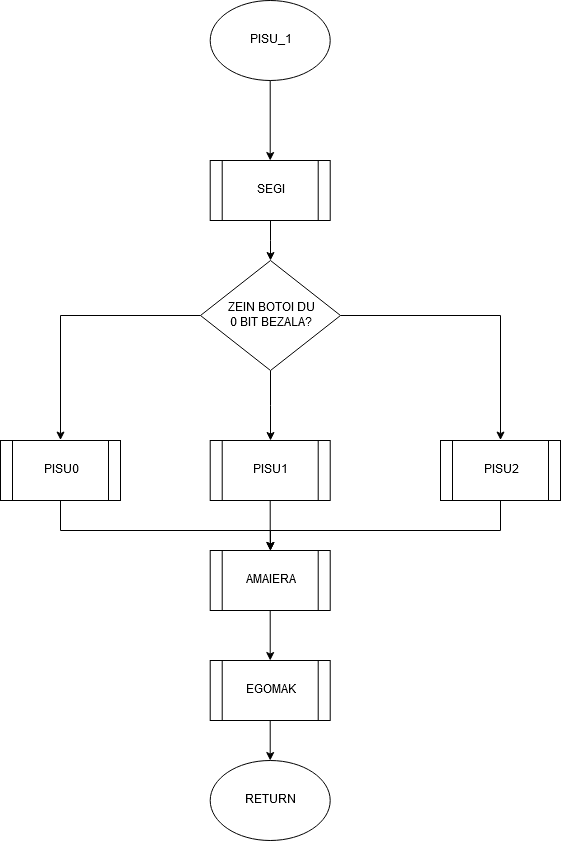

The diagram above was exported from draw.io. Its source (the exported page's mxGraphModel, read from the mxfile embedded in the PNG):
<mxGraphModel dx="780" dy="1113" grid="1" gridSize="10" guides="1" tooltips="1" connect="1" arrows="1" fold="1" page="1" pageScale="1" pageWidth="827" pageHeight="1169" math="0" shadow="0">
  <root>
    <mxCell id="0" />
    <mxCell id="1" parent="0" />
    <mxCell id="kGxmLS3HWAZryBBlspzM-142" style="edgeStyle=orthogonalEdgeStyle;rounded=0;orthogonalLoop=1;jettySize=auto;html=1;" parent="1" source="kGxmLS3HWAZryBBlspzM-106" target="kGxmLS3HWAZryBBlspzM-110" edge="1">
      <mxGeometry relative="1" as="geometry" />
    </mxCell>
    <mxCell id="kGxmLS3HWAZryBBlspzM-106" value="PISU_1" style="ellipse;whiteSpace=wrap;html=1;" parent="1" vertex="1">
      <mxGeometry x="299.71" y="250" width="120" height="80" as="geometry" />
    </mxCell>
    <mxCell id="kGxmLS3HWAZryBBlspzM-113" value="" style="edgeStyle=orthogonalEdgeStyle;rounded=0;orthogonalLoop=1;jettySize=auto;html=1;" parent="1" source="kGxmLS3HWAZryBBlspzM-110" target="kGxmLS3HWAZryBBlspzM-112" edge="1">
      <mxGeometry relative="1" as="geometry" />
    </mxCell>
    <mxCell id="kGxmLS3HWAZryBBlspzM-110" value="SEGI" style="shape=process;whiteSpace=wrap;html=1;backgroundOutline=1;" parent="1" vertex="1">
      <mxGeometry x="299.71" y="410" width="120" height="60" as="geometry" />
    </mxCell>
    <mxCell id="kGxmLS3HWAZryBBlspzM-119" value="" style="edgeStyle=orthogonalEdgeStyle;rounded=0;orthogonalLoop=1;jettySize=auto;html=1;" parent="1" source="kGxmLS3HWAZryBBlspzM-112" target="kGxmLS3HWAZryBBlspzM-116" edge="1">
      <mxGeometry relative="1" as="geometry" />
    </mxCell>
    <mxCell id="kGxmLS3HWAZryBBlspzM-120" style="edgeStyle=orthogonalEdgeStyle;rounded=0;orthogonalLoop=1;jettySize=auto;html=1;entryX=0.5;entryY=0;entryDx=0;entryDy=0;" parent="1" source="kGxmLS3HWAZryBBlspzM-112" edge="1">
      <mxGeometry relative="1" as="geometry">
        <mxPoint x="589.9957142857145" y="689.5714285714287" as="targetPoint" />
      </mxGeometry>
    </mxCell>
    <mxCell id="kGxmLS3HWAZryBBlspzM-121" style="edgeStyle=orthogonalEdgeStyle;rounded=0;orthogonalLoop=1;jettySize=auto;html=1;entryX=0.5;entryY=0;entryDx=0;entryDy=0;" parent="1" source="kGxmLS3HWAZryBBlspzM-112" edge="1">
      <mxGeometry relative="1" as="geometry">
        <mxPoint x="149.99571428571434" y="689.5714285714287" as="targetPoint" />
      </mxGeometry>
    </mxCell>
    <mxCell id="kGxmLS3HWAZryBBlspzM-112" value="&lt;div&gt;ZEIN BOTOI DU&lt;/div&gt;&lt;div&gt;0 BIT BEZALA?&lt;/div&gt;" style="rhombus;whiteSpace=wrap;html=1;" parent="1" vertex="1">
      <mxGeometry x="290" y="510" width="140" height="110" as="geometry" />
    </mxCell>
    <mxCell id="kGxmLS3HWAZryBBlspzM-126" value="" style="edgeStyle=orthogonalEdgeStyle;rounded=0;orthogonalLoop=1;jettySize=auto;html=1;" parent="1" source="kGxmLS3HWAZryBBlspzM-116" target="kGxmLS3HWAZryBBlspzM-122" edge="1">
      <mxGeometry relative="1" as="geometry" />
    </mxCell>
    <mxCell id="kGxmLS3HWAZryBBlspzM-116" value="PISU1" style="shape=process;whiteSpace=wrap;html=1;backgroundOutline=1;" parent="1" vertex="1">
      <mxGeometry x="299.71" y="690" width="120" height="60" as="geometry" />
    </mxCell>
    <mxCell id="kGxmLS3HWAZryBBlspzM-123" style="edgeStyle=orthogonalEdgeStyle;rounded=0;orthogonalLoop=1;jettySize=auto;html=1;entryX=0.5;entryY=0;entryDx=0;entryDy=0;" parent="1" target="kGxmLS3HWAZryBBlspzM-122" edge="1">
      <mxGeometry relative="1" as="geometry">
        <mxPoint x="149.99571428571434" y="750" as="sourcePoint" />
        <Array as="points">
          <mxPoint x="149.71" y="780" />
          <mxPoint x="359.71" y="780" />
        </Array>
      </mxGeometry>
    </mxCell>
    <mxCell id="kGxmLS3HWAZryBBlspzM-117" value="PISU0" style="shape=process;whiteSpace=wrap;html=1;backgroundOutline=1;" parent="1" vertex="1">
      <mxGeometry x="90" y="690" width="120" height="60" as="geometry" />
    </mxCell>
    <mxCell id="kGxmLS3HWAZryBBlspzM-125" style="edgeStyle=orthogonalEdgeStyle;rounded=0;orthogonalLoop=1;jettySize=auto;html=1;entryX=0.5;entryY=0;entryDx=0;entryDy=0;" parent="1" target="kGxmLS3HWAZryBBlspzM-122" edge="1">
      <mxGeometry relative="1" as="geometry">
        <mxPoint x="589.9957142857145" y="750" as="sourcePoint" />
        <Array as="points">
          <mxPoint x="589.71" y="780" />
          <mxPoint x="359.71" y="780" />
        </Array>
      </mxGeometry>
    </mxCell>
    <mxCell id="kGxmLS3HWAZryBBlspzM-118" value="PISU2" style="shape=process;whiteSpace=wrap;html=1;backgroundOutline=1;" parent="1" vertex="1">
      <mxGeometry x="530" y="690" width="120" height="60" as="geometry" />
    </mxCell>
    <mxCell id="kGxmLS3HWAZryBBlspzM-129" value="" style="edgeStyle=orthogonalEdgeStyle;rounded=0;orthogonalLoop=1;jettySize=auto;html=1;" parent="1" source="kGxmLS3HWAZryBBlspzM-122" target="kGxmLS3HWAZryBBlspzM-127" edge="1">
      <mxGeometry relative="1" as="geometry" />
    </mxCell>
    <mxCell id="kGxmLS3HWAZryBBlspzM-122" value="AMAIERA" style="shape=process;whiteSpace=wrap;html=1;backgroundOutline=1;" parent="1" vertex="1">
      <mxGeometry x="299.71" y="800" width="120" height="60" as="geometry" />
    </mxCell>
    <mxCell id="kGxmLS3HWAZryBBlspzM-130" value="" style="edgeStyle=orthogonalEdgeStyle;rounded=0;orthogonalLoop=1;jettySize=auto;html=1;" parent="1" source="kGxmLS3HWAZryBBlspzM-127" target="kGxmLS3HWAZryBBlspzM-128" edge="1">
      <mxGeometry relative="1" as="geometry" />
    </mxCell>
    <mxCell id="kGxmLS3HWAZryBBlspzM-127" value="EGOMAK" style="shape=process;whiteSpace=wrap;html=1;backgroundOutline=1;" parent="1" vertex="1">
      <mxGeometry x="299.71" y="910" width="120" height="60" as="geometry" />
    </mxCell>
    <mxCell id="kGxmLS3HWAZryBBlspzM-128" value="RETURN" style="ellipse;whiteSpace=wrap;html=1;" parent="1" vertex="1">
      <mxGeometry x="299.71" y="1010" width="120" height="80" as="geometry" />
    </mxCell>
  </root>
</mxGraphModel>